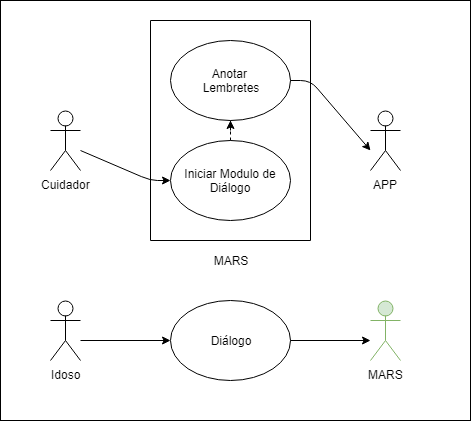

The diagram above was exported from draw.io. Its source (the exported page's mxGraphModel, read from the mxfile embedded in the PNG):
<mxGraphModel dx="840" dy="484" grid="1" gridSize="10" guides="1" tooltips="1" connect="1" arrows="1" fold="1" page="1" pageScale="1" pageWidth="850" pageHeight="1100" math="0" shadow="0">
  <root>
    <mxCell id="0" />
    <mxCell id="1" parent="0" />
    <mxCell id="WJAgXoejR4zXmC1MQjXZ-1" value="" style="rounded=0;whiteSpace=wrap;html=1;" vertex="1" parent="1">
      <mxGeometry x="70" y="40" width="470" height="420" as="geometry" />
    </mxCell>
    <mxCell id="TLH22zNY-XnsJK9V2_2N-1" value="Cuidador" style="shape=umlActor;verticalLabelPosition=bottom;labelBackgroundColor=#ffffff;verticalAlign=top;html=1;outlineConnect=0;" parent="1" vertex="1">
      <mxGeometry x="120" y="150" width="30" height="60" as="geometry" />
    </mxCell>
    <mxCell id="TLH22zNY-XnsJK9V2_2N-4" value="Anotar &lt;br&gt;Lembretes" style="ellipse;whiteSpace=wrap;html=1;" parent="1" vertex="1">
      <mxGeometry x="240" y="80" width="120" height="80" as="geometry" />
    </mxCell>
    <mxCell id="TLH22zNY-XnsJK9V2_2N-5" value="APP" style="shape=umlActor;verticalLabelPosition=bottom;labelBackgroundColor=#ffffff;verticalAlign=top;html=1;outlineConnect=0;" parent="1" vertex="1">
      <mxGeometry x="440" y="150" width="30" height="60" as="geometry" />
    </mxCell>
    <mxCell id="TLH22zNY-XnsJK9V2_2N-10" value="Idoso" style="shape=umlActor;verticalLabelPosition=bottom;labelBackgroundColor=#ffffff;verticalAlign=top;html=1;outlineConnect=0;" parent="1" vertex="1">
      <mxGeometry x="120" y="340" width="30" height="60" as="geometry" />
    </mxCell>
    <mxCell id="TLH22zNY-XnsJK9V2_2N-14" value="Diálogo" style="ellipse;whiteSpace=wrap;html=1;" parent="1" vertex="1">
      <mxGeometry x="240" y="340" width="120" height="80" as="geometry" />
    </mxCell>
    <mxCell id="TLH22zNY-XnsJK9V2_2N-15" value="MARS" style="shape=umlActor;verticalLabelPosition=bottom;labelBackgroundColor=#ffffff;verticalAlign=top;html=1;outlineConnect=0;fillColor=#d5e8d4;strokeColor=#82b366;" parent="1" vertex="1">
      <mxGeometry x="440" y="340" width="30" height="60" as="geometry" />
    </mxCell>
    <mxCell id="TLH22zNY-XnsJK9V2_2N-16" value="" style="endArrow=classic;html=1;entryX=0;entryY=0.5;entryDx=0;entryDy=0;" parent="1" target="TLH22zNY-XnsJK9V2_2N-14" edge="1">
      <mxGeometry width="50" height="50" relative="1" as="geometry">
        <mxPoint x="150" y="380" as="sourcePoint" />
        <mxPoint x="220" y="360" as="targetPoint" />
      </mxGeometry>
    </mxCell>
    <mxCell id="TLH22zNY-XnsJK9V2_2N-17" value="" style="endArrow=classic;html=1;exitX=1;exitY=0.5;exitDx=0;exitDy=0;" parent="1" source="TLH22zNY-XnsJK9V2_2N-14" edge="1">
      <mxGeometry width="50" height="50" relative="1" as="geometry">
        <mxPoint x="380" y="410" as="sourcePoint" />
        <mxPoint x="440" y="380" as="targetPoint" />
      </mxGeometry>
    </mxCell>
    <mxCell id="TLH22zNY-XnsJK9V2_2N-18" value="Iniciar Modulo de&lt;br&gt;Diálogo&lt;br&gt;" style="ellipse;whiteSpace=wrap;html=1;" parent="1" vertex="1">
      <mxGeometry x="240" y="180" width="120" height="80" as="geometry" />
    </mxCell>
    <mxCell id="TLH22zNY-XnsJK9V2_2N-21" value="" style="endArrow=none;html=1;" parent="1" edge="1">
      <mxGeometry width="50" height="50" relative="1" as="geometry">
        <mxPoint x="220" y="280" as="sourcePoint" />
        <mxPoint x="220" y="60" as="targetPoint" />
      </mxGeometry>
    </mxCell>
    <mxCell id="TLH22zNY-XnsJK9V2_2N-22" value="" style="endArrow=none;html=1;" parent="1" edge="1">
      <mxGeometry width="50" height="50" relative="1" as="geometry">
        <mxPoint x="220" y="280" as="sourcePoint" />
        <mxPoint x="380" y="280" as="targetPoint" />
      </mxGeometry>
    </mxCell>
    <mxCell id="TLH22zNY-XnsJK9V2_2N-23" value="" style="endArrow=none;html=1;" parent="1" edge="1">
      <mxGeometry width="50" height="50" relative="1" as="geometry">
        <mxPoint x="380" y="280" as="sourcePoint" />
        <mxPoint x="380" y="60" as="targetPoint" />
      </mxGeometry>
    </mxCell>
    <mxCell id="TLH22zNY-XnsJK9V2_2N-24" value="" style="endArrow=none;html=1;" parent="1" edge="1">
      <mxGeometry width="50" height="50" relative="1" as="geometry">
        <mxPoint x="220" y="60" as="sourcePoint" />
        <mxPoint x="380" y="60" as="targetPoint" />
      </mxGeometry>
    </mxCell>
    <mxCell id="TLH22zNY-XnsJK9V2_2N-25" value="" style="endArrow=classic;html=1;entryX=0;entryY=0.5;entryDx=0;entryDy=0;" parent="1" target="TLH22zNY-XnsJK9V2_2N-18" edge="1">
      <mxGeometry width="50" height="50" relative="1" as="geometry">
        <mxPoint x="150" y="190" as="sourcePoint" />
        <mxPoint x="220" y="220" as="targetPoint" />
        <Array as="points">
          <mxPoint x="220" y="220" />
        </Array>
      </mxGeometry>
    </mxCell>
    <mxCell id="TLH22zNY-XnsJK9V2_2N-27" value="MARS" style="text;html=1;strokeColor=none;fillColor=none;align=center;verticalAlign=middle;whiteSpace=wrap;rounded=0;" parent="1" vertex="1">
      <mxGeometry x="280" y="290" width="40" height="20" as="geometry" />
    </mxCell>
    <mxCell id="TLH22zNY-XnsJK9V2_2N-28" value="" style="endArrow=none;dashed=1;html=1;entryX=0.5;entryY=1;entryDx=0;entryDy=0;exitX=0.5;exitY=0;exitDx=0;exitDy=0;" parent="1" source="TLH22zNY-XnsJK9V2_2N-18" target="TLH22zNY-XnsJK9V2_2N-4" edge="1">
      <mxGeometry width="50" height="50" relative="1" as="geometry">
        <mxPoint x="275" y="200" as="sourcePoint" />
        <mxPoint x="325" y="150" as="targetPoint" />
      </mxGeometry>
    </mxCell>
    <mxCell id="TLH22zNY-XnsJK9V2_2N-29" value="" style="endArrow=classic;html=1;" parent="1" edge="1">
      <mxGeometry width="50" height="50" relative="1" as="geometry">
        <mxPoint x="300" y="170" as="sourcePoint" />
        <mxPoint x="300" y="160" as="targetPoint" />
      </mxGeometry>
    </mxCell>
    <mxCell id="TLH22zNY-XnsJK9V2_2N-30" value="" style="endArrow=classic;html=1;exitX=1;exitY=0.5;exitDx=0;exitDy=0;" parent="1" source="TLH22zNY-XnsJK9V2_2N-4" edge="1">
      <mxGeometry width="50" height="50" relative="1" as="geometry">
        <mxPoint x="400" y="160" as="sourcePoint" />
        <mxPoint x="440" y="190" as="targetPoint" />
        <Array as="points">
          <mxPoint x="380" y="120" />
        </Array>
      </mxGeometry>
    </mxCell>
  </root>
</mxGraphModel>